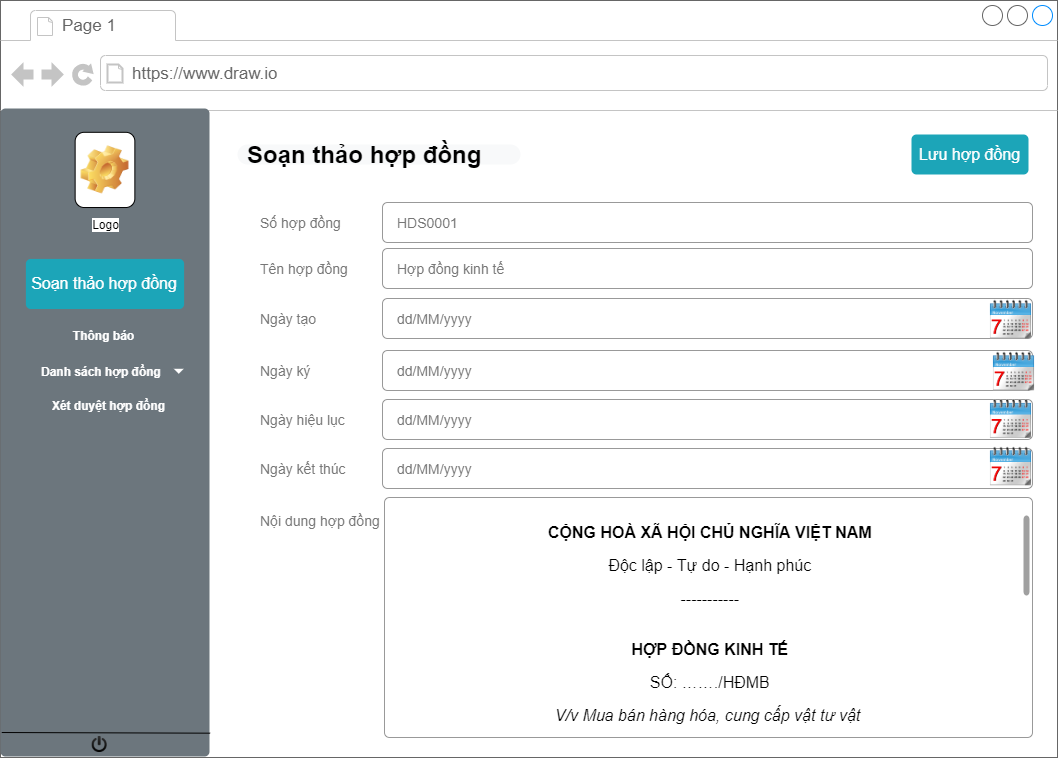

The diagram above was exported from draw.io. Its source (the exported page's mxGraphModel, read from the mxfile embedded in the PNG):
<mxGraphModel dx="7151" dy="-7332" grid="0" gridSize="10" guides="1" tooltips="1" connect="1" arrows="1" fold="1" page="1" pageScale="1" pageWidth="827" pageHeight="1169" math="0" shadow="0">
  <root>
    <mxCell id="0" />
    <mxCell id="1" parent="0" />
    <mxCell id="sUOaZJqEWgJylcoPnIxH-1" value="" style="strokeWidth=1;shadow=0;dashed=0;align=center;html=1;shape=mxgraph.mockup.containers.browserWindow;rSize=0;strokeColor=#666666;strokeColor2=#008cff;strokeColor3=#c4c4c4;mainText=,;recursiveResize=0;fontColor=#666666;" vertex="1" parent="1">
      <mxGeometry x="-4945" y="8223" width="1057" height="757" as="geometry" />
    </mxCell>
    <mxCell id="sUOaZJqEWgJylcoPnIxH-2" value="Page 1" style="strokeWidth=1;shadow=0;dashed=0;align=center;html=1;shape=mxgraph.mockup.containers.anchor;fontSize=17;fontColor=#666666;align=left;" vertex="1" parent="sUOaZJqEWgJylcoPnIxH-1">
      <mxGeometry x="60" y="12" width="110" height="26" as="geometry" />
    </mxCell>
    <mxCell id="sUOaZJqEWgJylcoPnIxH-3" value="https://www.draw.io" style="strokeWidth=1;shadow=0;dashed=0;align=center;html=1;shape=mxgraph.mockup.containers.anchor;rSize=0;fontSize=17;fontColor=#666666;align=left;" vertex="1" parent="sUOaZJqEWgJylcoPnIxH-1">
      <mxGeometry x="130" y="60" width="250" height="26" as="geometry" />
    </mxCell>
    <mxCell id="sUOaZJqEWgJylcoPnIxH-4" value="" style="html=1;shadow=0;dashed=0;shape=mxgraph.bootstrap.rrect;rSize=5;strokeColor=none;html=1;whiteSpace=wrap;fillColor=#6C767D;fontColor=#ffffff;" vertex="1" parent="sUOaZJqEWgJylcoPnIxH-1">
      <mxGeometry y="108" width="209" height="648" as="geometry" />
    </mxCell>
    <mxCell id="sUOaZJqEWgJylcoPnIxH-5" value="&lt;font color=&quot;#ffffff&quot;&gt;Thông báo&lt;/font&gt;" style="strokeColor=inherit;fillColor=inherit;gradientColor=inherit;fontColor=inherit;html=1;shadow=0;dashed=0;perimeter=none;whiteSpace=wrap;resizeWidth=1;spacingTop=0;fontStyle=1" vertex="1" parent="sUOaZJqEWgJylcoPnIxH-4">
      <mxGeometry x="24.38" y="210.56981366459627" width="159.24" height="31.927080745341613" as="geometry" />
    </mxCell>
    <mxCell id="sUOaZJqEWgJylcoPnIxH-6" value="Logo" style="icon;html=1;image=img/clipart/Gear_128x128.png" vertex="1" parent="sUOaZJqEWgJylcoPnIxH-4">
      <mxGeometry x="74.64285714285714" y="23.814313346228232" width="59.714285714285715" height="75.20309477756285" as="geometry" />
    </mxCell>
    <mxCell id="sUOaZJqEWgJylcoPnIxH-7" value="Soạn thảo hợp đồng" style="html=1;shadow=0;dashed=0;shape=mxgraph.bootstrap.rrect;rSize=5;strokeColor=none;strokeWidth=1;fillColor=#1CA5B8;fontColor=#FFFFFF;whiteSpace=wrap;align=center;verticalAlign=middle;spacingLeft=0;fontStyle=0;fontSize=16;spacing=5;" vertex="1" parent="sUOaZJqEWgJylcoPnIxH-4">
      <mxGeometry x="25.37857142857143" y="150.4061895551257" width="158.24285714285713" height="50.13539651837524" as="geometry" />
    </mxCell>
    <mxCell id="sUOaZJqEWgJylcoPnIxH-8" value="&lt;font color=&quot;#ffffff&quot;&gt;Xét duyệt hợp đồng&lt;/font&gt;" style="strokeColor=inherit;fillColor=inherit;gradientColor=inherit;fontColor=inherit;html=1;shadow=0;dashed=0;perimeter=none;whiteSpace=wrap;resizeWidth=1;spacingTop=0;fontStyle=1" vertex="1" parent="sUOaZJqEWgJylcoPnIxH-4">
      <mxGeometry x="28.86190476190476" y="277.884007336511" width="159.23809523809524" height="37.60154738878143" as="geometry" />
    </mxCell>
    <mxCell id="sUOaZJqEWgJylcoPnIxH-9" value="&lt;font color=&quot;#ffffff&quot;&gt;Danh sách hợp đồng&lt;/font&gt;" style="strokeColor=inherit;fillColor=inherit;gradientColor=inherit;fontColor=inherit;html=1;shadow=0;dashed=0;perimeter=none;whiteSpace=wrap;resizeWidth=1;align=left;spacing=10;fontStyle=1" vertex="1" parent="sUOaZJqEWgJylcoPnIxH-4">
      <mxGeometry x="30.999999999999673" y="247.6990062111801" width="159.23809523809524" height="30.186335403726705" as="geometry" />
    </mxCell>
    <mxCell id="sUOaZJqEWgJylcoPnIxH-10" value="" style="shape=triangle;direction=south;fillColor=#ffffff;strokeColor=none;perimeter=none;" vertex="1" parent="sUOaZJqEWgJylcoPnIxH-9">
      <mxGeometry x="1" y="0.5" width="10" height="5" relative="1" as="geometry">
        <mxPoint x="-17" y="-2.5" as="offset" />
      </mxGeometry>
    </mxCell>
    <mxCell id="sUOaZJqEWgJylcoPnIxH-11" value="" style="shape=image;html=1;verticalAlign=top;verticalLabelPosition=bottom;labelBackgroundColor=#ffffff;imageAspect=0;aspect=fixed;image=https://cdn4.iconfinder.com/data/icons/cc_mono_icon_set/blacks/48x48/on-off.png;fontSize=24;fontColor=#FFFFFF;" vertex="1" parent="sUOaZJqEWgJylcoPnIxH-4">
      <mxGeometry x="91" y="628" width="16" height="16" as="geometry" />
    </mxCell>
    <mxCell id="sUOaZJqEWgJylcoPnIxH-12" value="Soạn thảo hợp đồng" style="rounded=1;whiteSpace=wrap;html=1;arcSize=50;strokeColor=none;strokeWidth=1;fillColor=#F8F9FA;fontColor=#000000;whiteSpace=wrap;align=left;verticalAlign=middle;spacingLeft=0;fontStyle=1;fontSize=24;spacing=10;" vertex="1" parent="sUOaZJqEWgJylcoPnIxH-1">
      <mxGeometry x="237" y="144" width="283" height="20" as="geometry" />
    </mxCell>
    <mxCell id="sUOaZJqEWgJylcoPnIxH-13" value="Số hợp đồng" style="strokeColor=none;fillColor=none;fontColor=#777777;whiteSpace=wrap;align=left;verticalAlign=middle;fontStyle=0;fontSize=14;spacing=15;" vertex="1" parent="sUOaZJqEWgJylcoPnIxH-1">
      <mxGeometry x="245" y="202" width="150" height="40" as="geometry" />
    </mxCell>
    <mxCell id="sUOaZJqEWgJylcoPnIxH-14" value="HDS0001" style="html=1;shadow=0;dashed=0;shape=mxgraph.bootstrap.rrect;rSize=5;strokeColor=#999999;fillColor=#ffffff;fontColor=#777777;whiteSpace=wrap;align=left;verticalAlign=middle;fontStyle=0;fontSize=14;spacing=15;" vertex="1" parent="sUOaZJqEWgJylcoPnIxH-1">
      <mxGeometry x="382" y="202" width="650" height="40" as="geometry" />
    </mxCell>
    <mxCell id="sUOaZJqEWgJylcoPnIxH-15" value="Tên hợp đồng" style="strokeColor=none;fillColor=none;fontColor=#777777;whiteSpace=wrap;align=left;verticalAlign=middle;fontStyle=0;fontSize=14;spacing=15;" vertex="1" parent="sUOaZJqEWgJylcoPnIxH-1">
      <mxGeometry x="245" y="248" width="150" height="40" as="geometry" />
    </mxCell>
    <mxCell id="sUOaZJqEWgJylcoPnIxH-16" value="Hợp đồng kinh tế" style="html=1;shadow=0;dashed=0;shape=mxgraph.bootstrap.rrect;rSize=5;strokeColor=#999999;fillColor=#ffffff;fontColor=#777777;whiteSpace=wrap;align=left;verticalAlign=middle;fontStyle=0;fontSize=14;spacing=15;" vertex="1" parent="sUOaZJqEWgJylcoPnIxH-1">
      <mxGeometry x="382" y="248" width="650" height="40" as="geometry" />
    </mxCell>
    <mxCell id="sUOaZJqEWgJylcoPnIxH-17" value="Ngày tạo" style="strokeColor=none;fillColor=none;fontColor=#777777;whiteSpace=wrap;align=left;verticalAlign=middle;fontStyle=0;fontSize=14;spacing=15;" vertex="1" parent="sUOaZJqEWgJylcoPnIxH-1">
      <mxGeometry x="245" y="298" width="150" height="40" as="geometry" />
    </mxCell>
    <mxCell id="sUOaZJqEWgJylcoPnIxH-18" value="dd/MM/yyyy" style="html=1;shadow=0;dashed=0;shape=mxgraph.bootstrap.rrect;rSize=5;strokeColor=#999999;fillColor=#ffffff;fontColor=#777777;whiteSpace=wrap;align=left;verticalAlign=middle;fontStyle=0;fontSize=14;spacing=15;" vertex="1" parent="sUOaZJqEWgJylcoPnIxH-1">
      <mxGeometry x="382" y="298" width="650" height="40" as="geometry" />
    </mxCell>
    <mxCell id="sUOaZJqEWgJylcoPnIxH-19" value="Ngày ký" style="strokeColor=none;fillColor=none;fontColor=#777777;whiteSpace=wrap;align=left;verticalAlign=middle;fontStyle=0;fontSize=14;spacing=15;" vertex="1" parent="sUOaZJqEWgJylcoPnIxH-1">
      <mxGeometry x="245" y="350" width="150" height="40" as="geometry" />
    </mxCell>
    <mxCell id="sUOaZJqEWgJylcoPnIxH-20" value="&lt;span&gt;dd/MM/yyyy&lt;/span&gt;" style="html=1;shadow=0;dashed=0;shape=mxgraph.bootstrap.rrect;rSize=5;strokeColor=#999999;fillColor=#ffffff;fontColor=#777777;whiteSpace=wrap;align=left;verticalAlign=middle;fontStyle=0;fontSize=14;spacing=15;" vertex="1" parent="sUOaZJqEWgJylcoPnIxH-1">
      <mxGeometry x="382" y="350" width="650" height="40" as="geometry" />
    </mxCell>
    <mxCell id="sUOaZJqEWgJylcoPnIxH-21" value="Ngày hiệu lục" style="strokeColor=none;fillColor=none;fontColor=#777777;whiteSpace=wrap;align=left;verticalAlign=middle;fontStyle=0;fontSize=14;spacing=15;" vertex="1" parent="sUOaZJqEWgJylcoPnIxH-1">
      <mxGeometry x="245" y="399" width="150" height="40" as="geometry" />
    </mxCell>
    <mxCell id="sUOaZJqEWgJylcoPnIxH-22" value="&lt;span&gt;dd/MM/yyyy&lt;/span&gt;" style="html=1;shadow=0;dashed=0;shape=mxgraph.bootstrap.rrect;rSize=5;strokeColor=#999999;fillColor=#ffffff;fontColor=#777777;whiteSpace=wrap;align=left;verticalAlign=middle;fontStyle=0;fontSize=14;spacing=15;" vertex="1" parent="sUOaZJqEWgJylcoPnIxH-1">
      <mxGeometry x="382" y="399" width="650" height="40" as="geometry" />
    </mxCell>
    <mxCell id="sUOaZJqEWgJylcoPnIxH-23" value="Ngày kết thúc" style="strokeColor=none;fillColor=none;fontColor=#777777;whiteSpace=wrap;align=left;verticalAlign=middle;fontStyle=0;fontSize=14;spacing=15;" vertex="1" parent="sUOaZJqEWgJylcoPnIxH-1">
      <mxGeometry x="245" y="448" width="150" height="40" as="geometry" />
    </mxCell>
    <mxCell id="sUOaZJqEWgJylcoPnIxH-24" value="&lt;span&gt;dd/MM/yyyy&lt;/span&gt;" style="html=1;shadow=0;dashed=0;shape=mxgraph.bootstrap.rrect;rSize=5;strokeColor=#999999;fillColor=#ffffff;fontColor=#777777;whiteSpace=wrap;align=left;verticalAlign=middle;fontStyle=0;fontSize=14;spacing=15;" vertex="1" parent="sUOaZJqEWgJylcoPnIxH-1">
      <mxGeometry x="382" y="448" width="650" height="40" as="geometry" />
    </mxCell>
    <mxCell id="sUOaZJqEWgJylcoPnIxH-25" value="" style="shape=image;html=1;verticalAlign=top;verticalLabelPosition=bottom;labelBackgroundColor=#ffffff;imageAspect=0;aspect=fixed;image=https://cdn4.iconfinder.com/data/icons/48x48-free-time-icons/48/Week.png;fontSize=24;fontColor=#FFFFFF;" vertex="1" parent="sUOaZJqEWgJylcoPnIxH-1">
      <mxGeometry x="989" y="298" width="43" height="43" as="geometry" />
    </mxCell>
    <mxCell id="sUOaZJqEWgJylcoPnIxH-26" value="" style="shape=image;html=1;verticalAlign=top;verticalLabelPosition=bottom;labelBackgroundColor=#ffffff;imageAspect=0;aspect=fixed;image=https://cdn4.iconfinder.com/data/icons/48x48-free-time-icons/48/Week.png;fontSize=24;fontColor=#FFFFFF;" vertex="1" parent="sUOaZJqEWgJylcoPnIxH-1">
      <mxGeometry x="992" y="350" width="43" height="43" as="geometry" />
    </mxCell>
    <mxCell id="sUOaZJqEWgJylcoPnIxH-27" value="" style="shape=image;html=1;verticalAlign=top;verticalLabelPosition=bottom;labelBackgroundColor=#ffffff;imageAspect=0;aspect=fixed;image=https://cdn4.iconfinder.com/data/icons/48x48-free-time-icons/48/Week.png;fontSize=24;fontColor=#FFFFFF;" vertex="1" parent="sUOaZJqEWgJylcoPnIxH-1">
      <mxGeometry x="989" y="397.5" width="43" height="43" as="geometry" />
    </mxCell>
    <mxCell id="sUOaZJqEWgJylcoPnIxH-28" value="" style="shape=image;html=1;verticalAlign=top;verticalLabelPosition=bottom;labelBackgroundColor=#ffffff;imageAspect=0;aspect=fixed;image=https://cdn4.iconfinder.com/data/icons/48x48-free-time-icons/48/Week.png;fontSize=24;fontColor=#FFFFFF;" vertex="1" parent="sUOaZJqEWgJylcoPnIxH-1">
      <mxGeometry x="989" y="445" width="43" height="43" as="geometry" />
    </mxCell>
    <mxCell id="sUOaZJqEWgJylcoPnIxH-29" value="" style="html=1;shadow=0;dashed=0;shape=mxgraph.bootstrap.rrect;rSize=5;strokeColor=#999999;strokeWidth=1;fillColor=#FFFFFF;fontColor=#6C767D;whiteSpace=wrap;align=left;verticalAlign=middle;spacingLeft=10;fontSize=14;spacing=10;" vertex="1" parent="sUOaZJqEWgJylcoPnIxH-1">
      <mxGeometry x="384" y="497" width="648" height="240" as="geometry" />
    </mxCell>
    <mxCell id="sUOaZJqEWgJylcoPnIxH-30" value="Nội dung hợp đồng" style="strokeColor=none;fillColor=none;fontColor=#777777;whiteSpace=wrap;align=left;verticalAlign=middle;fontStyle=0;fontSize=14;spacing=15;" vertex="1" parent="sUOaZJqEWgJylcoPnIxH-1">
      <mxGeometry x="245" y="500" width="150" height="40" as="geometry" />
    </mxCell>
    <mxCell id="sUOaZJqEWgJylcoPnIxH-31" value="Lưu hợp đồng" style="html=1;shadow=0;dashed=0;shape=mxgraph.bootstrap.rrect;rSize=5;strokeColor=none;strokeWidth=1;fillColor=#1CA5B8;fontColor=#FFFFFF;whiteSpace=wrap;align=center;verticalAlign=middle;spacingLeft=0;fontStyle=0;fontSize=16;spacing=5;" vertex="1" parent="sUOaZJqEWgJylcoPnIxH-1">
      <mxGeometry x="911" y="134" width="117" height="40" as="geometry" />
    </mxCell>
    <mxCell id="sUOaZJqEWgJylcoPnIxH-32" value="" style="endArrow=none;html=1;fontSize=24;entryX=0.006;entryY=0.963;entryDx=0;entryDy=0;entryPerimeter=0;exitX=1.003;exitY=0.964;exitDx=0;exitDy=0;exitPerimeter=0;fontColor=#808080;" edge="1" parent="sUOaZJqEWgJylcoPnIxH-1" source="sUOaZJqEWgJylcoPnIxH-4" target="sUOaZJqEWgJylcoPnIxH-4">
      <mxGeometry width="50" height="50" relative="1" as="geometry">
        <mxPoint x="100" y="816" as="sourcePoint" />
        <mxPoint x="150" y="766" as="targetPoint" />
      </mxGeometry>
    </mxCell>
    <mxCell id="sUOaZJqEWgJylcoPnIxH-33" value="" style="html=1;verticalLabelPosition=bottom;labelBackgroundColor=#ffffff;verticalAlign=top;shadow=0;dashed=0;strokeWidth=2;shape=mxgraph.ios7.misc.scroll_(vertical);fillColor=#a0a0a0;fontSize=24;fontColor=#000000;" vertex="1" parent="sUOaZJqEWgJylcoPnIxH-1">
      <mxGeometry x="1023" y="515" width="6" height="80" as="geometry" />
    </mxCell>
    <mxCell id="sUOaZJqEWgJylcoPnIxH-34" value="&lt;p style=&quot;margin: 0px ; padding: 8px 0px 0px ; border: 0px ; font-stretch: inherit ; font-size: 16px ; line-height: 25px ; font-family: &amp;#34;arial&amp;#34; , &amp;#34;helvetica&amp;#34; , sans-serif ; vertical-align: baseline ; min-height: 10px ; background-color: rgb(255 , 255 , 255) ; text-align: center&quot;&gt;&lt;strong style=&quot;margin: 0px ; padding: 0px ; border: 0px ; font-style: inherit ; font-variant: inherit ; font-stretch: inherit ; font-size: inherit ; line-height: inherit ; font-family: inherit ; vertical-align: baseline&quot;&gt;CỘNG HOÀ XÃ HỘI CHỦ NGHĨA VIỆT NAM&lt;/strong&gt;&lt;/p&gt;&lt;p style=&quot;margin: 0px ; padding: 8px 0px 0px ; border: 0px ; font-stretch: inherit ; font-size: 16px ; line-height: 25px ; font-family: &amp;#34;arial&amp;#34; , &amp;#34;helvetica&amp;#34; , sans-serif ; vertical-align: baseline ; min-height: 10px ; background-color: rgb(255 , 255 , 255) ; text-align: center&quot;&gt;Độc lập - Tự do - Hạnh phúc&lt;/p&gt;&lt;p style=&quot;margin: 0px ; padding: 8px 0px 0px ; border: 0px ; font-stretch: inherit ; font-size: 16px ; line-height: 25px ; font-family: &amp;#34;arial&amp;#34; , &amp;#34;helvetica&amp;#34; , sans-serif ; vertical-align: baseline ; min-height: 10px ; background-color: rgb(255 , 255 , 255) ; text-align: center&quot;&gt;-----------&lt;/p&gt;&lt;p style=&quot;margin: 0px ; padding: 8px 0px 0px ; border: 0px ; font-stretch: inherit ; font-size: 16px ; line-height: 25px ; font-family: &amp;#34;arial&amp;#34; , &amp;#34;helvetica&amp;#34; , sans-serif ; vertical-align: baseline ; min-height: 10px ; background-color: rgb(255 , 255 , 255) ; text-align: center&quot;&gt;&lt;/p&gt;&lt;p style=&quot;margin: 0px ; padding: 8px 0px 0px ; border: 0px ; font-stretch: inherit ; font-size: 16px ; line-height: 25px ; font-family: &amp;#34;arial&amp;#34; , &amp;#34;helvetica&amp;#34; , sans-serif ; vertical-align: baseline ; min-height: 10px ; background-color: rgb(255 , 255 , 255) ; text-align: center&quot;&gt;&lt;strong style=&quot;margin: 0px ; padding: 0px ; border: 0px ; font-style: inherit ; font-variant: inherit ; font-stretch: inherit ; font-size: inherit ; line-height: inherit ; font-family: inherit ; vertical-align: baseline&quot;&gt;HỢP ĐỒNG KINH TẾ&lt;/strong&gt;&lt;/p&gt;&lt;p style=&quot;margin: 0px ; padding: 8px 0px 0px ; border: 0px ; font-stretch: inherit ; font-size: 16px ; line-height: 25px ; font-family: &amp;#34;arial&amp;#34; , &amp;#34;helvetica&amp;#34; , sans-serif ; vertical-align: baseline ; min-height: 10px ; background-color: rgb(255 , 255 , 255) ; text-align: center&quot;&gt;SỐ: ……./HĐMB&lt;/p&gt;&lt;p style=&quot;margin: 0px ; padding: 8px 0px 0px ; border: 0px ; font-stretch: inherit ; font-size: 16px ; line-height: 25px ; font-family: &amp;#34;arial&amp;#34; , &amp;#34;helvetica&amp;#34; , sans-serif ; vertical-align: baseline ; min-height: 10px ; background-color: rgb(255 , 255 , 255) ; text-align: center&quot;&gt;&lt;em style=&quot;margin: 0px ; padding: 0px ; border: 0px ; font-variant: inherit ; font-weight: inherit ; font-stretch: inherit ; font-size: inherit ; line-height: inherit ; font-family: inherit ; vertical-align: baseline&quot;&gt;V/v Mua bán hàng hóa, cung cấp vật tư vật&amp;nbsp;&lt;/em&gt;&lt;/p&gt;" style="strokeColor=none;fillColor=none;resizeWidth=1;align=left;verticalAlign=top;spacing=10;fontSize=14;whiteSpace=wrap;html=1;" vertex="1" parent="sUOaZJqEWgJylcoPnIxH-1">
      <mxGeometry x="538" y="497" width="407" height="241" as="geometry" />
    </mxCell>
  </root>
</mxGraphModel>